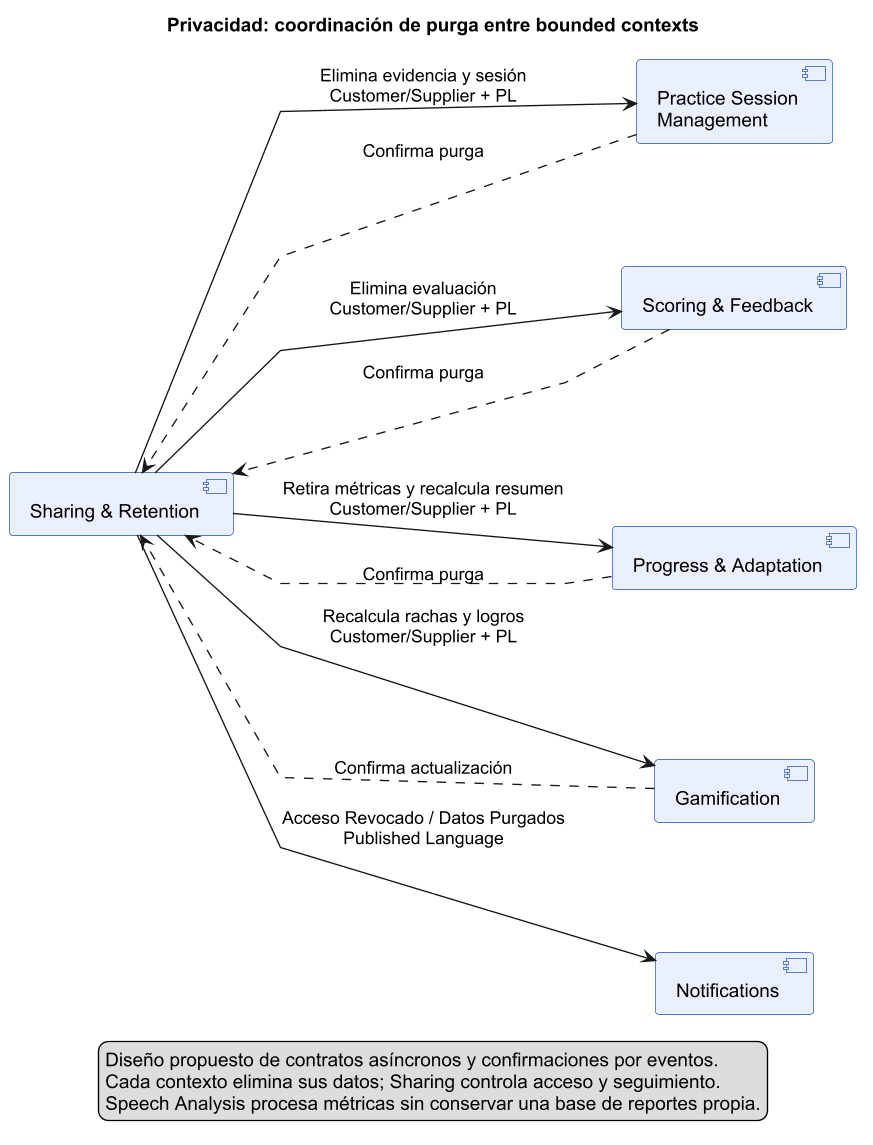

The diagram above was rendered by PlantUML. Its source (embedded in the PNG):
@startuml
skinparam defaultFontName Arial
skinparam dpi 130
skinparam componentStyle uml2
skinparam linetype polyline
skinparam ranksep 70
skinparam nodesep 60
skinparam componentBackgroundColor #EAF0FF
skinparam componentBorderColor #1749B5
left to right direction
title Privacidad: coordinación de purga entre bounded contexts
component "Sharing & Retention" as sharing
component "Practice Session\nManagement" as sessions
component "Scoring & Feedback" as scoring
component "Progress & Adaptation" as progress
component "Gamification" as game
component "Notifications" as notifications
sharing --> sessions : Elimina evidencia y sesión\nCustomer/Supplier + PL
sharing --> scoring : Elimina evaluación\nCustomer/Supplier + PL
sharing --> progress : Retira métricas y recalcula resumen\nCustomer/Supplier + PL
sharing --> game : Recalcula rachas y logros\nCustomer/Supplier + PL
sessions ..> sharing : Confirma purga
scoring ..> sharing : Confirma purga
progress ..> sharing : Confirma purga
game ..> sharing : Confirma actualización
sharing --> notifications : Acceso Revocado / Datos Purgados\nPublished Language
legend bottom
Diseño propuesto de contratos asíncronos y confirmaciones por eventos.
Cada contexto elimina sus datos; Sharing controla acceso y seguimiento.
Speech Analysis procesa métricas sin conservar una base de reportes propia.
endlegend
@enduml